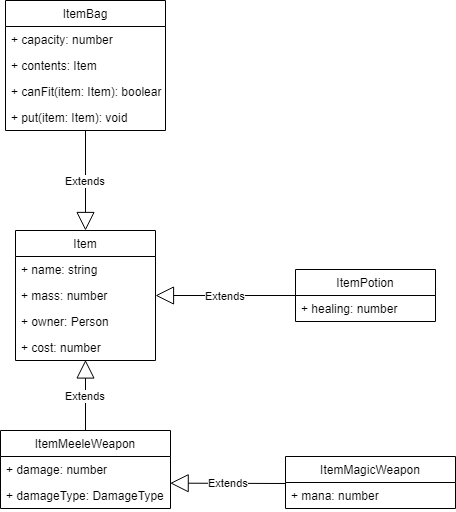

The diagram above was exported from draw.io. Its source (the exported page's mxGraphModel, read from the mxfile embedded in the PNG):
<mxGraphModel dx="1171" dy="647" grid="1" gridSize="10" guides="1" tooltips="1" connect="1" arrows="1" fold="1" page="1" pageScale="1.5" pageWidth="1169" pageHeight="826" background="none" math="0" shadow="0">
  <root>
    <mxCell id="0" style=";html=1;" />
    <mxCell id="1" style=";html=1;" parent="0" />
    <mxCell id="QaJ83ILMVh_-3Gz0jsZY-1" value="Item" style="swimlane;fontStyle=0;childLayout=stackLayout;horizontal=1;startSize=26;fillColor=none;horizontalStack=0;resizeParent=1;resizeParentMax=0;resizeLast=0;collapsible=1;marginBottom=0;" vertex="1" parent="1">
      <mxGeometry x="390" y="430" width="140" height="130" as="geometry">
        <mxRectangle x="390" y="430" width="60" height="26" as="alternateBounds" />
      </mxGeometry>
    </mxCell>
    <mxCell id="QaJ83ILMVh_-3Gz0jsZY-2" value="+ name: string" style="text;strokeColor=none;fillColor=none;align=left;verticalAlign=top;spacingLeft=4;spacingRight=4;overflow=hidden;rotatable=0;points=[[0,0.5],[1,0.5]];portConstraint=eastwest;" vertex="1" parent="QaJ83ILMVh_-3Gz0jsZY-1">
      <mxGeometry y="26" width="140" height="26" as="geometry" />
    </mxCell>
    <mxCell id="QaJ83ILMVh_-3Gz0jsZY-3" value="+ mass: number" style="text;strokeColor=none;fillColor=none;align=left;verticalAlign=top;spacingLeft=4;spacingRight=4;overflow=hidden;rotatable=0;points=[[0,0.5],[1,0.5]];portConstraint=eastwest;" vertex="1" parent="QaJ83ILMVh_-3Gz0jsZY-1">
      <mxGeometry y="52" width="140" height="26" as="geometry" />
    </mxCell>
    <mxCell id="QaJ83ILMVh_-3Gz0jsZY-4" value="+ owner: Person" style="text;strokeColor=none;fillColor=none;align=left;verticalAlign=top;spacingLeft=4;spacingRight=4;overflow=hidden;rotatable=0;points=[[0,0.5],[1,0.5]];portConstraint=eastwest;" vertex="1" parent="QaJ83ILMVh_-3Gz0jsZY-1">
      <mxGeometry y="78" width="140" height="26" as="geometry" />
    </mxCell>
    <mxCell id="QaJ83ILMVh_-3Gz0jsZY-27" value="+ cost: number" style="text;strokeColor=none;fillColor=none;align=left;verticalAlign=top;spacingLeft=4;spacingRight=4;overflow=hidden;rotatable=0;points=[[0,0.5],[1,0.5]];portConstraint=eastwest;" vertex="1" parent="QaJ83ILMVh_-3Gz0jsZY-1">
      <mxGeometry y="104" width="140" height="26" as="geometry" />
    </mxCell>
    <mxCell id="QaJ83ILMVh_-3Gz0jsZY-5" value="ItemMeeleWeapon" style="swimlane;fontStyle=0;childLayout=stackLayout;horizontal=1;startSize=26;fillColor=none;horizontalStack=0;resizeParent=1;resizeParentMax=0;resizeLast=0;collapsible=1;marginBottom=0;" vertex="1" parent="1">
      <mxGeometry x="375" y="630" width="170" height="78" as="geometry" />
    </mxCell>
    <mxCell id="QaJ83ILMVh_-3Gz0jsZY-15" value="+ damage: number&#10;" style="text;strokeColor=none;fillColor=none;align=left;verticalAlign=top;spacingLeft=4;spacingRight=4;overflow=hidden;rotatable=0;points=[[0,0.5],[1,0.5]];portConstraint=eastwest;" vertex="1" parent="QaJ83ILMVh_-3Gz0jsZY-5">
      <mxGeometry y="26" width="170" height="26" as="geometry" />
    </mxCell>
    <mxCell id="QaJ83ILMVh_-3Gz0jsZY-16" value="+ damageType: DamageType&#10;" style="text;strokeColor=none;fillColor=none;align=left;verticalAlign=top;spacingLeft=4;spacingRight=4;overflow=hidden;rotatable=0;points=[[0,0.5],[1,0.5]];portConstraint=eastwest;" vertex="1" parent="QaJ83ILMVh_-3Gz0jsZY-5">
      <mxGeometry y="52" width="170" height="26" as="geometry" />
    </mxCell>
    <mxCell id="QaJ83ILMVh_-3Gz0jsZY-21" value="ItemPotion" style="swimlane;fontStyle=0;childLayout=stackLayout;horizontal=1;startSize=26;fillColor=none;horizontalStack=0;resizeParent=1;resizeParentMax=0;resizeLast=0;collapsible=1;marginBottom=0;" vertex="1" parent="1">
      <mxGeometry x="670" y="469" width="140" height="52" as="geometry">
        <mxRectangle x="390" y="430" width="60" height="26" as="alternateBounds" />
      </mxGeometry>
    </mxCell>
    <mxCell id="QaJ83ILMVh_-3Gz0jsZY-25" value="+ healing: number" style="text;strokeColor=none;fillColor=none;align=left;verticalAlign=top;spacingLeft=4;spacingRight=4;overflow=hidden;rotatable=0;points=[[0,0.5],[1,0.5]];portConstraint=eastwest;" vertex="1" parent="QaJ83ILMVh_-3Gz0jsZY-21">
      <mxGeometry y="26" width="140" height="26" as="geometry" />
    </mxCell>
    <mxCell id="QaJ83ILMVh_-3Gz0jsZY-29" value="ItemMagicWeapon" style="swimlane;fontStyle=0;childLayout=stackLayout;horizontal=1;startSize=26;fillColor=none;horizontalStack=0;resizeParent=1;resizeParentMax=0;resizeLast=0;collapsible=1;marginBottom=0;" vertex="1" parent="1">
      <mxGeometry x="660" y="656" width="170" height="52" as="geometry" />
    </mxCell>
    <mxCell id="QaJ83ILMVh_-3Gz0jsZY-35" value="+ mana: number&#10;" style="text;strokeColor=none;fillColor=none;align=left;verticalAlign=top;spacingLeft=4;spacingRight=4;overflow=hidden;rotatable=0;points=[[0,0.5],[1,0.5]];portConstraint=eastwest;" vertex="1" parent="QaJ83ILMVh_-3Gz0jsZY-29">
      <mxGeometry y="26" width="170" height="26" as="geometry" />
    </mxCell>
    <mxCell id="QaJ83ILMVh_-3Gz0jsZY-37" value="Extends" style="endArrow=block;endSize=16;endFill=0;html=1;exitX=0;exitY=0.5;exitDx=0;exitDy=0;entryX=1;entryY=0.5;entryDx=0;entryDy=0;" edge="1" parent="1" source="QaJ83ILMVh_-3Gz0jsZY-21" target="QaJ83ILMVh_-3Gz0jsZY-3">
      <mxGeometry width="160" relative="1" as="geometry">
        <mxPoint x="669.9999999999998" y="469" as="sourcePoint" />
        <mxPoint x="580" y="490" as="targetPoint" />
      </mxGeometry>
    </mxCell>
    <mxCell id="QaJ83ILMVh_-3Gz0jsZY-38" value="Extends" style="endArrow=block;endSize=16;endFill=0;html=1;entryX=0.998;entryY=0.256;entryDx=0;entryDy=0;entryPerimeter=0;exitX=0;exitY=0.5;exitDx=0;exitDy=0;" edge="1" parent="1">
      <mxGeometry width="160" relative="1" as="geometry">
        <mxPoint x="659.9999999999998" y="683" as="sourcePoint" />
        <mxPoint x="544.6599999999999" y="682.656" as="targetPoint" />
      </mxGeometry>
    </mxCell>
    <mxCell id="QaJ83ILMVh_-3Gz0jsZY-48" value="Extends" style="endArrow=block;endSize=16;endFill=0;html=1;exitX=0.5;exitY=0;exitDx=0;exitDy=0;entryX=0.5;entryY=0.98;entryDx=0;entryDy=0;entryPerimeter=0;" edge="1" parent="1" source="QaJ83ILMVh_-3Gz0jsZY-5" target="QaJ83ILMVh_-3Gz0jsZY-27">
      <mxGeometry width="160" relative="1" as="geometry">
        <mxPoint x="470" y="600" as="sourcePoint" />
        <mxPoint x="630" y="600" as="targetPoint" />
      </mxGeometry>
    </mxCell>
    <mxCell id="QaJ83ILMVh_-3Gz0jsZY-53" value="ItemBag" style="swimlane;fontStyle=0;childLayout=stackLayout;horizontal=1;startSize=26;fillColor=none;horizontalStack=0;resizeParent=1;resizeParentMax=0;resizeLast=0;collapsible=1;marginBottom=0;" vertex="1" parent="1">
      <mxGeometry x="380" y="200" width="160" height="130" as="geometry" />
    </mxCell>
    <mxCell id="QaJ83ILMVh_-3Gz0jsZY-54" value="+ capacity: number" style="text;strokeColor=none;fillColor=none;align=left;verticalAlign=top;spacingLeft=4;spacingRight=4;overflow=hidden;rotatable=0;points=[[0,0.5],[1,0.5]];portConstraint=eastwest;" vertex="1" parent="QaJ83ILMVh_-3Gz0jsZY-53">
      <mxGeometry y="26" width="160" height="26" as="geometry" />
    </mxCell>
    <mxCell id="QaJ83ILMVh_-3Gz0jsZY-62" value="+ contents: Item" style="text;strokeColor=none;fillColor=none;align=left;verticalAlign=top;spacingLeft=4;spacingRight=4;overflow=hidden;rotatable=0;points=[[0,0.5],[1,0.5]];portConstraint=eastwest;" vertex="1" parent="QaJ83ILMVh_-3Gz0jsZY-53">
      <mxGeometry y="52" width="160" height="26" as="geometry" />
    </mxCell>
    <mxCell id="QaJ83ILMVh_-3Gz0jsZY-63" value="+ canFit(item: Item): boolean" style="text;strokeColor=none;fillColor=none;align=left;verticalAlign=top;spacingLeft=4;spacingRight=4;overflow=hidden;rotatable=0;points=[[0,0.5],[1,0.5]];portConstraint=eastwest;" vertex="1" parent="QaJ83ILMVh_-3Gz0jsZY-53">
      <mxGeometry y="78" width="160" height="26" as="geometry" />
    </mxCell>
    <mxCell id="QaJ83ILMVh_-3Gz0jsZY-68" value="+ put(item: Item): void" style="text;strokeColor=none;fillColor=none;align=left;verticalAlign=top;spacingLeft=4;spacingRight=4;overflow=hidden;rotatable=0;points=[[0,0.5],[1,0.5]];portConstraint=eastwest;" vertex="1" parent="QaJ83ILMVh_-3Gz0jsZY-53">
      <mxGeometry y="104" width="160" height="26" as="geometry" />
    </mxCell>
    <mxCell id="QaJ83ILMVh_-3Gz0jsZY-61" value="Extends" style="endArrow=block;endSize=16;endFill=0;html=1;entryX=0.5;entryY=0;entryDx=0;entryDy=0;exitX=0.5;exitY=1;exitDx=0;exitDy=0;" edge="1" parent="1" source="QaJ83ILMVh_-3Gz0jsZY-53" target="QaJ83ILMVh_-3Gz0jsZY-1">
      <mxGeometry width="160" relative="1" as="geometry">
        <mxPoint x="480" y="380" as="sourcePoint" />
        <mxPoint x="650" y="335.5" as="targetPoint" />
      </mxGeometry>
    </mxCell>
  </root>
</mxGraphModel>